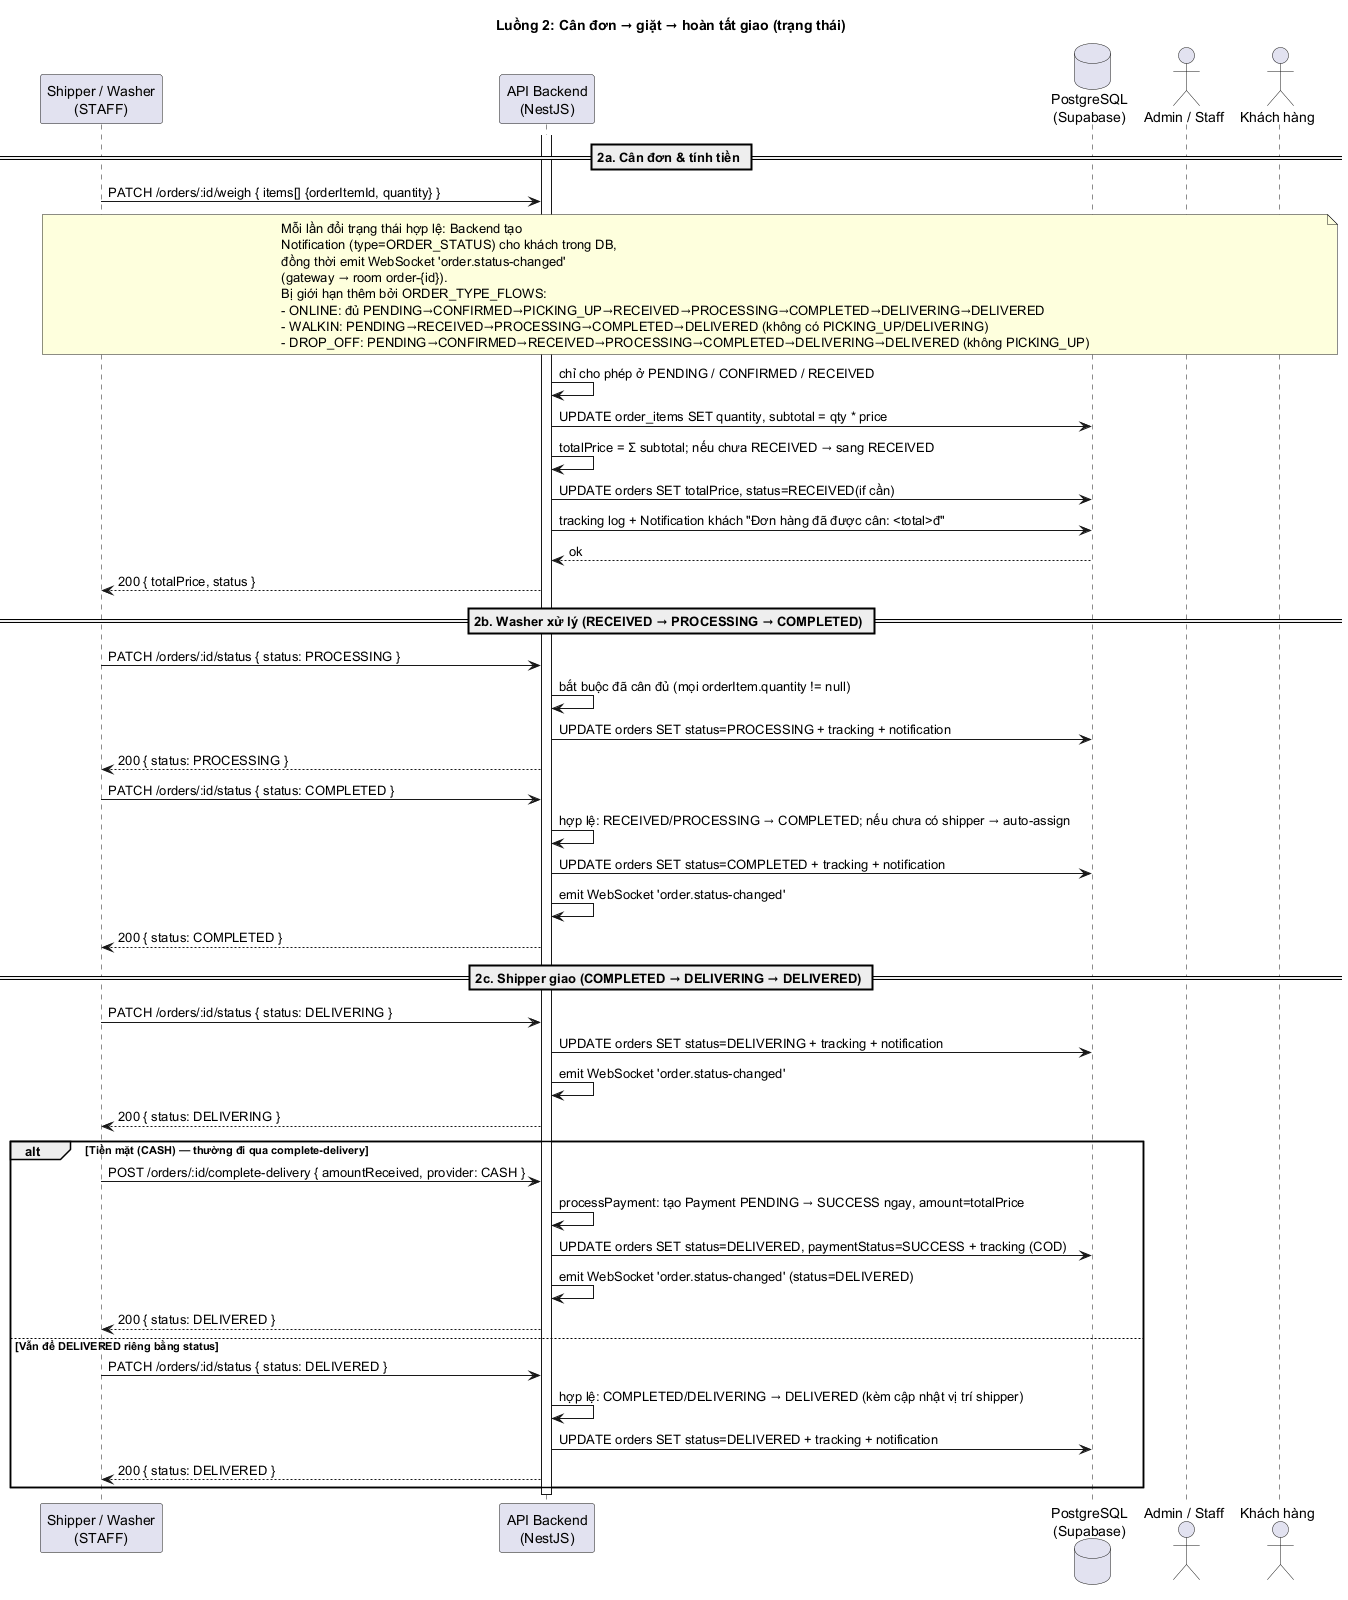

The diagram above was rendered by PlantUML. Its source (embedded in the PNG):
@startuml seq-status-updates
'#################################################
' NIMBLE — Sequence 2: Cân + cập nhật trạng thái
' DỰA THEO code thực tế: src/order/order.service.ts
' (VALID_TRANSITIONS, ORDER_TYPE_FLOWS, updateStatus, weighOrder)
' + src/websocket/order-tracking.gateway.ts
'#################################################

skinparam lifelineStrategy solid
skinparam ParticipantPadding 20
skinparam BoxPadding 10
title Luồng 2: Cân đơn → giặt → hoàn tất giao (trạng thái)

participant "Shipper / Washer\n(STAFF)" as Worker
participant "API Backend\n(NestJS)" as Backend
database "PostgreSQL\n(Supabase)" as DB
actor "Admin / Staff" as Staff
actor "Khách hàng" as Customer

activate Backend

== 2a. Cân đơn & tính tiền ==

Worker -> Backend: PATCH /orders/:id/weigh { items[] {orderItemId, quantity} }

note over Worker, Customer
  Mỗi lần đổi trạng thái hợp lệ: Backend tạo
  Notification (type=ORDER_STATUS) cho khách trong DB,
  đồng thời emit WebSocket 'order.status-changed'
  (gateway → room order-{id}).
  Bị giới hạn thêm bởi ORDER_TYPE_FLOWS:
  - ONLINE: đủ PENDING→CONFIRMED→PICKING_UP→RECEIVED→PROCESSING→COMPLETED→DELIVERING→DELIVERED
  - WALKIN: PENDING→RECEIVED→PROCESSING→COMPLETED→DELIVERED (không có PICKING_UP/DELIVERING)
  - DROP_OFF: PENDING→CONFIRMED→RECEIVED→PROCESSING→COMPLETED→DELIVERING→DELIVERED (không PICKING_UP)
end note

Backend -> Backend: chỉ cho phép ở PENDING / CONFIRMED / RECEIVED
Backend -> DB: UPDATE order_items SET quantity, subtotal = qty * price
Backend -> Backend: totalPrice = Σ subtotal; nếu chưa RECEIVED → sang RECEIVED
Backend -> DB: UPDATE orders SET totalPrice, status=RECEIVED(if cần)
Backend -> DB: tracking log + Notification khách "Đơn hàng đã được cân: <total>đ"
DB --> Backend: ok
Backend --> Worker: 200 { totalPrice, status }

== 2b. Washer xử lý (RECEIVED → PROCESSING → COMPLETED) ==

Worker -> Backend: PATCH /orders/:id/status { status: PROCESSING }
Backend -> Backend: bắt buộc đã cân đủ (mọi orderItem.quantity != null)
Backend -> DB: UPDATE orders SET status=PROCESSING + tracking + notification
Backend --> Worker: 200 { status: PROCESSING }

Worker -> Backend: PATCH /orders/:id/status { status: COMPLETED }
Backend -> Backend: hợp lệ: RECEIVED/PROCESSING → COMPLETED; nếu chưa có shipper → auto-assign
Backend -> DB: UPDATE orders SET status=COMPLETED + tracking + notification
Backend -> Backend: emit WebSocket 'order.status-changed'
Backend --> Worker: 200 { status: COMPLETED }

== 2c. Shipper giao (COMPLETED → DELIVERING → DELIVERED) ==

Worker -> Backend: PATCH /orders/:id/status { status: DELIVERING }
Backend -> DB: UPDATE orders SET status=DELIVERING + tracking + notification
Backend -> Backend: emit WebSocket 'order.status-changed'
Backend --> Worker: 200 { status: DELIVERING }

alt Tiền mặt (CASH) — thường đi qua complete-delivery
  Worker -> Backend: POST /orders/:id/complete-delivery { amountReceived, provider: CASH }
  Backend -> Backend: processPayment: tạo Payment PENDING → SUCCESS ngay, amount=totalPrice
  Backend -> DB: UPDATE orders SET status=DELIVERED, paymentStatus=SUCCESS + tracking (COD)
  Backend -> Backend: emit WebSocket 'order.status-changed' (status=DELIVERED)
  Backend --> Worker: 200 { status: DELIVERED }
else Vẫn để DELIVERED riêng bằng status
  Worker -> Backend: PATCH /orders/:id/status { status: DELIVERED }
  Backend -> Backend: hợp lệ: COMPLETED/DELIVERING → DELIVERED (kèm cập nhật vị trí shipper)
  Backend -> DB: UPDATE orders SET status=DELIVERED + tracking + notification
  Backend --> Worker: 200 { status: DELIVERED }
end

deactivate Backend

@enduml